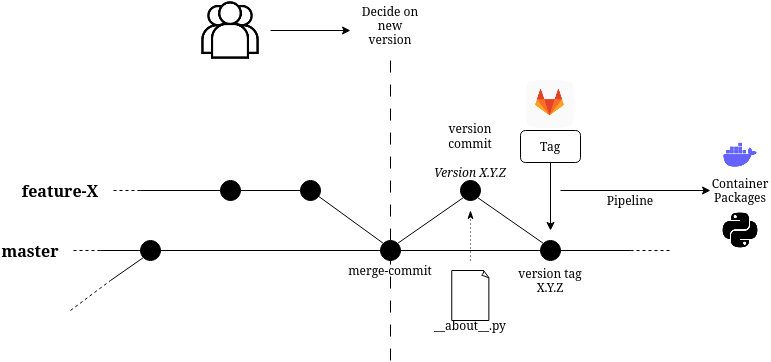

The diagram above was exported from draw.io. Its source (the exported page's mxGraphModel, read from the mxfile embedded in the PNG):
<mxGraphModel dx="1964" dy="508" grid="1" gridSize="10" guides="1" tooltips="1" connect="1" arrows="1" fold="1" page="1" pageScale="1" pageWidth="850" pageHeight="1100" math="0" shadow="0">
  <root>
    <mxCell id="0" />
    <mxCell id="1" parent="0" />
    <mxCell id="2DlVB9T1f0rTLUv0LrOD-4" value="" style="ellipse;whiteSpace=wrap;html=1;aspect=fixed;fillColor=#000000;" vertex="1" parent="1">
      <mxGeometry x="350" y="270" width="20" height="20" as="geometry" />
    </mxCell>
    <mxCell id="2DlVB9T1f0rTLUv0LrOD-6" value="" style="ellipse;whiteSpace=wrap;html=1;aspect=fixed;fillColor=#000000;" vertex="1" parent="1">
      <mxGeometry x="510" y="270" width="20" height="20" as="geometry" />
    </mxCell>
    <mxCell id="2DlVB9T1f0rTLUv0LrOD-7" value="" style="ellipse;whiteSpace=wrap;html=1;aspect=fixed;fillColor=#000000;" vertex="1" parent="1">
      <mxGeometry x="430" y="210" width="20" height="20" as="geometry" />
    </mxCell>
    <mxCell id="2DlVB9T1f0rTLUv0LrOD-8" value="" style="ellipse;whiteSpace=wrap;html=1;aspect=fixed;fillColor=#000000;" vertex="1" parent="1">
      <mxGeometry x="110" y="270" width="20" height="20" as="geometry" />
    </mxCell>
    <mxCell id="2DlVB9T1f0rTLUv0LrOD-9" value="" style="ellipse;whiteSpace=wrap;html=1;aspect=fixed;fillColor=#000000;" vertex="1" parent="1">
      <mxGeometry x="270" y="210" width="20" height="20" as="geometry" />
    </mxCell>
    <mxCell id="2DlVB9T1f0rTLUv0LrOD-10" value="" style="ellipse;whiteSpace=wrap;html=1;aspect=fixed;fillColor=#000000;" vertex="1" parent="1">
      <mxGeometry x="190" y="210" width="20" height="20" as="geometry" />
    </mxCell>
    <mxCell id="2DlVB9T1f0rTLUv0LrOD-12" value="" style="endArrow=none;html=1;rounded=0;entryX=0;entryY=0.5;entryDx=0;entryDy=0;" edge="1" parent="1" target="2DlVB9T1f0rTLUv0LrOD-10">
      <mxGeometry width="50" height="50" relative="1" as="geometry">
        <mxPoint x="110" y="220" as="sourcePoint" />
        <mxPoint x="450" y="250" as="targetPoint" />
      </mxGeometry>
    </mxCell>
    <mxCell id="2DlVB9T1f0rTLUv0LrOD-13" value="" style="endArrow=none;html=1;rounded=0;exitX=1;exitY=0.5;exitDx=0;exitDy=0;entryX=0;entryY=0.5;entryDx=0;entryDy=0;" edge="1" parent="1" source="2DlVB9T1f0rTLUv0LrOD-8" target="2DlVB9T1f0rTLUv0LrOD-4">
      <mxGeometry width="50" height="50" relative="1" as="geometry">
        <mxPoint x="400" y="300" as="sourcePoint" />
        <mxPoint x="450" y="250" as="targetPoint" />
      </mxGeometry>
    </mxCell>
    <mxCell id="2DlVB9T1f0rTLUv0LrOD-14" value="" style="endArrow=none;html=1;rounded=0;entryX=0;entryY=0.5;entryDx=0;entryDy=0;exitX=1;exitY=0.5;exitDx=0;exitDy=0;" edge="1" parent="1" source="2DlVB9T1f0rTLUv0LrOD-10" target="2DlVB9T1f0rTLUv0LrOD-9">
      <mxGeometry width="50" height="50" relative="1" as="geometry">
        <mxPoint x="240" y="230" as="sourcePoint" />
        <mxPoint x="450" y="250" as="targetPoint" />
      </mxGeometry>
    </mxCell>
    <mxCell id="2DlVB9T1f0rTLUv0LrOD-15" value="" style="endArrow=none;html=1;rounded=0;entryX=0;entryY=0;entryDx=0;entryDy=0;" edge="1" parent="1" source="2DlVB9T1f0rTLUv0LrOD-9" target="2DlVB9T1f0rTLUv0LrOD-4">
      <mxGeometry width="50" height="50" relative="1" as="geometry">
        <mxPoint x="400" y="300" as="sourcePoint" />
        <mxPoint x="450" y="250" as="targetPoint" />
      </mxGeometry>
    </mxCell>
    <mxCell id="2DlVB9T1f0rTLUv0LrOD-16" value="" style="endArrow=none;html=1;rounded=0;exitX=1;exitY=0;exitDx=0;exitDy=0;entryX=0;entryY=1;entryDx=0;entryDy=0;" edge="1" parent="1" source="2DlVB9T1f0rTLUv0LrOD-4" target="2DlVB9T1f0rTLUv0LrOD-7">
      <mxGeometry width="50" height="50" relative="1" as="geometry">
        <mxPoint x="400" y="300" as="sourcePoint" />
        <mxPoint x="450" y="250" as="targetPoint" />
      </mxGeometry>
    </mxCell>
    <mxCell id="2DlVB9T1f0rTLUv0LrOD-17" value="" style="endArrow=none;html=1;rounded=0;entryX=1;entryY=1;entryDx=0;entryDy=0;exitX=0;exitY=0;exitDx=0;exitDy=0;" edge="1" parent="1" source="2DlVB9T1f0rTLUv0LrOD-6" target="2DlVB9T1f0rTLUv0LrOD-7">
      <mxGeometry width="50" height="50" relative="1" as="geometry">
        <mxPoint x="400" y="300" as="sourcePoint" />
        <mxPoint x="450" y="250" as="targetPoint" />
      </mxGeometry>
    </mxCell>
    <mxCell id="2DlVB9T1f0rTLUv0LrOD-18" value="" style="endArrow=none;html=1;rounded=0;exitX=1;exitY=0.5;exitDx=0;exitDy=0;entryX=0;entryY=0.5;entryDx=0;entryDy=0;" edge="1" parent="1" source="2DlVB9T1f0rTLUv0LrOD-4" target="2DlVB9T1f0rTLUv0LrOD-6">
      <mxGeometry width="50" height="50" relative="1" as="geometry">
        <mxPoint x="400" y="300" as="sourcePoint" />
        <mxPoint x="450" y="250" as="targetPoint" />
      </mxGeometry>
    </mxCell>
    <mxCell id="2DlVB9T1f0rTLUv0LrOD-19" value="" style="endArrow=none;html=1;rounded=0;exitX=1;exitY=0.5;exitDx=0;exitDy=0;" edge="1" parent="1" source="2DlVB9T1f0rTLUv0LrOD-6">
      <mxGeometry width="50" height="50" relative="1" as="geometry">
        <mxPoint x="400" y="300" as="sourcePoint" />
        <mxPoint x="600" y="280" as="targetPoint" />
      </mxGeometry>
    </mxCell>
    <mxCell id="2DlVB9T1f0rTLUv0LrOD-21" value="" style="endArrow=none;html=1;rounded=0;exitX=0;exitY=0.5;exitDx=0;exitDy=0;" edge="1" parent="1" source="2DlVB9T1f0rTLUv0LrOD-8">
      <mxGeometry width="50" height="50" relative="1" as="geometry">
        <mxPoint x="400" y="300" as="sourcePoint" />
        <mxPoint x="70" y="280" as="targetPoint" />
      </mxGeometry>
    </mxCell>
    <mxCell id="2DlVB9T1f0rTLUv0LrOD-22" value="&lt;b&gt;&lt;font style=&quot;font-size: 16px;&quot;&gt;master&lt;/font&gt;&lt;/b&gt;" style="text;html=1;strokeColor=none;fillColor=none;align=center;verticalAlign=middle;whiteSpace=wrap;rounded=0;" vertex="1" parent="1">
      <mxGeometry x="-30" y="265" width="60" height="30" as="geometry" />
    </mxCell>
    <mxCell id="2DlVB9T1f0rTLUv0LrOD-23" value="&lt;font size=&quot;1&quot;&gt;&lt;b style=&quot;font-size: 16px;&quot;&gt;feature-X&lt;/b&gt;&lt;/font&gt;" style="text;html=1;strokeColor=none;fillColor=none;align=center;verticalAlign=middle;whiteSpace=wrap;rounded=0;" vertex="1" parent="1">
      <mxGeometry y="205" width="60" height="30" as="geometry" />
    </mxCell>
    <mxCell id="2DlVB9T1f0rTLUv0LrOD-24" value="merge-commit" style="text;html=1;strokeColor=none;fillColor=none;align=center;verticalAlign=middle;whiteSpace=wrap;rounded=0;" vertex="1" parent="1">
      <mxGeometry x="315" y="290" width="90" height="20" as="geometry" />
    </mxCell>
    <mxCell id="2DlVB9T1f0rTLUv0LrOD-26" value="" style="endArrow=none;html=1;rounded=0;entryX=0;entryY=1;entryDx=0;entryDy=0;" edge="1" parent="1" target="2DlVB9T1f0rTLUv0LrOD-8">
      <mxGeometry width="50" height="50" relative="1" as="geometry">
        <mxPoint x="80" y="310" as="sourcePoint" />
        <mxPoint x="450" y="250" as="targetPoint" />
      </mxGeometry>
    </mxCell>
    <mxCell id="2DlVB9T1f0rTLUv0LrOD-27" value="" style="endArrow=none;html=1;rounded=0;dashed=1;" edge="1" parent="1">
      <mxGeometry width="50" height="50" relative="1" as="geometry">
        <mxPoint x="40" y="340" as="sourcePoint" />
        <mxPoint x="80" y="310" as="targetPoint" />
      </mxGeometry>
    </mxCell>
    <mxCell id="2DlVB9T1f0rTLUv0LrOD-28" value="" style="endArrow=none;html=1;rounded=0;dashed=1;" edge="1" parent="1">
      <mxGeometry width="50" height="50" relative="1" as="geometry">
        <mxPoint x="110" y="220" as="sourcePoint" />
        <mxPoint x="80" y="220" as="targetPoint" />
      </mxGeometry>
    </mxCell>
    <mxCell id="2DlVB9T1f0rTLUv0LrOD-30" value="" style="endArrow=none;html=1;rounded=0;dashed=1;" edge="1" parent="1">
      <mxGeometry width="50" height="50" relative="1" as="geometry">
        <mxPoint x="70" y="280" as="sourcePoint" />
        <mxPoint x="40" y="280" as="targetPoint" />
      </mxGeometry>
    </mxCell>
    <mxCell id="2DlVB9T1f0rTLUv0LrOD-31" value="" style="endArrow=none;html=1;rounded=0;dashed=1;" edge="1" parent="1">
      <mxGeometry width="50" height="50" relative="1" as="geometry">
        <mxPoint x="600" y="280" as="sourcePoint" />
        <mxPoint x="640" y="280" as="targetPoint" />
      </mxGeometry>
    </mxCell>
    <mxCell id="2DlVB9T1f0rTLUv0LrOD-32" value="&lt;div&gt;version&lt;/div&gt;&lt;div&gt;commit&lt;/div&gt;&lt;div&gt;&lt;br&gt;&lt;/div&gt;&lt;div&gt;&lt;i&gt;Version X.Y.Z&lt;/i&gt;&lt;br&gt;&lt;/div&gt;" style="text;html=1;strokeColor=none;fillColor=none;align=center;verticalAlign=middle;whiteSpace=wrap;rounded=0;" vertex="1" parent="1">
      <mxGeometry x="400" y="165" width="80" height="30" as="geometry" />
    </mxCell>
    <mxCell id="2DlVB9T1f0rTLUv0LrOD-34" value="" style="whiteSpace=wrap;html=1;shape=mxgraph.basic.document" vertex="1" parent="1">
      <mxGeometry x="421.25" y="300" width="37.5" height="50" as="geometry" />
    </mxCell>
    <mxCell id="2DlVB9T1f0rTLUv0LrOD-35" value="__about__.py" style="text;html=1;strokeColor=none;fillColor=none;align=center;verticalAlign=middle;whiteSpace=wrap;rounded=0;" vertex="1" parent="1">
      <mxGeometry x="410" y="340" width="60" height="30" as="geometry" />
    </mxCell>
    <mxCell id="2DlVB9T1f0rTLUv0LrOD-36" value="" style="shape=image;html=1;verticalAlign=top;verticalLabelPosition=bottom;labelBackgroundColor=#ffffff;imageAspect=0;aspect=fixed;image=https://cdn4.iconfinder.com/data/icons/socialcones/508/Gitlab-128.png" vertex="1" parent="1">
      <mxGeometry x="496" y="110" width="48" height="48" as="geometry" />
    </mxCell>
    <mxCell id="2DlVB9T1f0rTLUv0LrOD-38" value="Tag" style="rounded=1;whiteSpace=wrap;html=1;" vertex="1" parent="1">
      <mxGeometry x="490" y="160" width="60" height="32" as="geometry" />
    </mxCell>
    <mxCell id="2DlVB9T1f0rTLUv0LrOD-39" value="" style="endArrow=classic;html=1;rounded=0;exitX=0.5;exitY=1;exitDx=0;exitDy=0;" edge="1" parent="1" source="2DlVB9T1f0rTLUv0LrOD-38">
      <mxGeometry width="50" height="50" relative="1" as="geometry">
        <mxPoint x="400" y="210" as="sourcePoint" />
        <mxPoint x="520" y="260" as="targetPoint" />
      </mxGeometry>
    </mxCell>
    <mxCell id="2DlVB9T1f0rTLUv0LrOD-40" value="&lt;div&gt;version tag&lt;/div&gt;&lt;div&gt;X.Y.Z&lt;br&gt;&lt;/div&gt;" style="text;html=1;strokeColor=none;fillColor=none;align=center;verticalAlign=middle;whiteSpace=wrap;rounded=0;" vertex="1" parent="1">
      <mxGeometry x="480" y="295" width="80" height="30" as="geometry" />
    </mxCell>
    <mxCell id="2DlVB9T1f0rTLUv0LrOD-43" value="" style="endArrow=classic;html=1;rounded=0;" edge="1" parent="1">
      <mxGeometry width="50" height="50" relative="1" as="geometry">
        <mxPoint x="530" y="220" as="sourcePoint" />
        <mxPoint x="680" y="220" as="targetPoint" />
      </mxGeometry>
    </mxCell>
    <mxCell id="2DlVB9T1f0rTLUv0LrOD-44" value="Pipeline" style="text;html=1;strokeColor=none;fillColor=none;align=center;verticalAlign=middle;whiteSpace=wrap;rounded=0;" vertex="1" parent="1">
      <mxGeometry x="570" y="220" width="60" height="20" as="geometry" />
    </mxCell>
    <mxCell id="2DlVB9T1f0rTLUv0LrOD-45" value="" style="shape=image;html=1;verticalAlign=top;verticalLabelPosition=bottom;labelBackgroundColor=#ffffff;imageAspect=0;aspect=fixed;image=https://cdn1.iconfinder.com/data/icons/unicons-line-vol-3/24/docker-128.png" vertex="1" parent="1">
      <mxGeometry x="690" y="165" width="40" height="40" as="geometry" />
    </mxCell>
    <mxCell id="2DlVB9T1f0rTLUv0LrOD-46" value="" style="shape=image;html=1;verticalAlign=top;verticalLabelPosition=bottom;labelBackgroundColor=#ffffff;imageAspect=0;aspect=fixed;image=https://cdn1.iconfinder.com/data/icons/ionicons-fill-vol-2/512/logo-python-128.png" vertex="1" parent="1">
      <mxGeometry x="690" y="240" width="40" height="40" as="geometry" />
    </mxCell>
    <mxCell id="2DlVB9T1f0rTLUv0LrOD-47" value="&lt;div&gt;Container&lt;/div&gt;&lt;div&gt;Packages&lt;br&gt;&lt;/div&gt;" style="text;html=1;strokeColor=none;fillColor=none;align=center;verticalAlign=middle;whiteSpace=wrap;rounded=0;" vertex="1" parent="1">
      <mxGeometry x="680" y="205" width="60" height="30" as="geometry" />
    </mxCell>
    <mxCell id="2DlVB9T1f0rTLUv0LrOD-48" value="" style="endArrow=none;html=1;rounded=0;dashed=1;dashPattern=12 12;" edge="1" parent="1">
      <mxGeometry width="50" height="50" relative="1" as="geometry">
        <mxPoint x="360" y="390" as="sourcePoint" />
        <mxPoint x="360" y="80" as="targetPoint" />
      </mxGeometry>
    </mxCell>
    <mxCell id="2DlVB9T1f0rTLUv0LrOD-50" value="Decide on new version" style="text;html=1;strokeColor=none;fillColor=none;align=center;verticalAlign=middle;whiteSpace=wrap;rounded=0;" vertex="1" parent="1">
      <mxGeometry x="330" y="40" width="60" height="30" as="geometry" />
    </mxCell>
    <mxCell id="2DlVB9T1f0rTLUv0LrOD-51" value="" style="shape=image;html=1;verticalAlign=top;verticalLabelPosition=bottom;labelBackgroundColor=#ffffff;imageAspect=0;aspect=fixed;image=https://cdn2.iconfinder.com/data/icons/essential-web-1-1/50/group-customers-team-contacts-family-128.png" vertex="1" parent="1">
      <mxGeometry x="170" y="30" width="60" height="60" as="geometry" />
    </mxCell>
    <mxCell id="2DlVB9T1f0rTLUv0LrOD-52" value="" style="endArrow=classic;html=1;rounded=0;" edge="1" parent="1">
      <mxGeometry width="50" height="50" relative="1" as="geometry">
        <mxPoint x="240" y="60" as="sourcePoint" />
        <mxPoint x="320" y="60" as="targetPoint" />
      </mxGeometry>
    </mxCell>
    <mxCell id="2DlVB9T1f0rTLUv0LrOD-53" value="" style="endArrow=classicThin;dashed=1;html=1;dashPattern=1 3;strokeWidth=1;rounded=0;startArrow=none;startFill=0;endFill=1;" edge="1" parent="1">
      <mxGeometry width="50" height="50" relative="1" as="geometry">
        <mxPoint x="440" y="290" as="sourcePoint" />
        <mxPoint x="440" y="240" as="targetPoint" />
      </mxGeometry>
    </mxCell>
  </root>
</mxGraphModel>